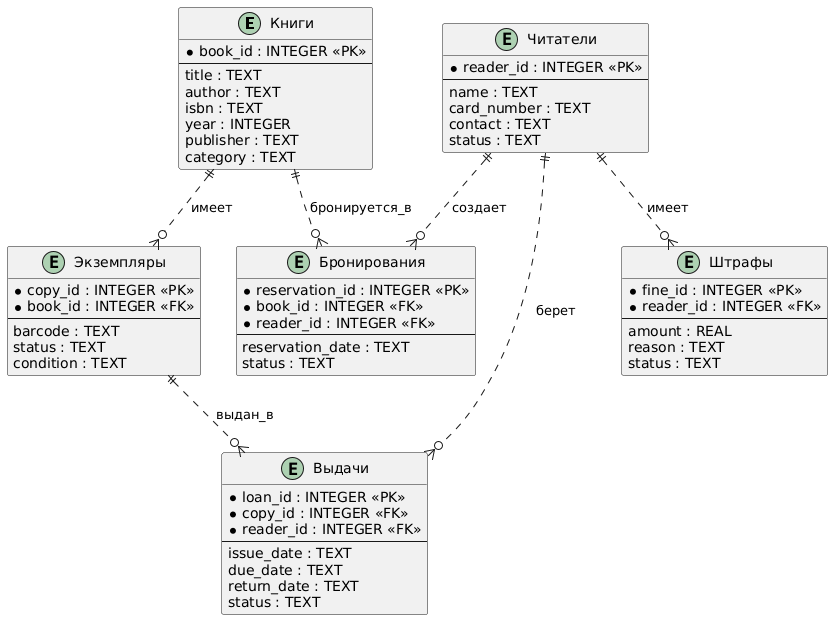

The diagram above was rendered by PlantUML. Its source (embedded in the PNG):
@startuml
entity "Книги" as Book {
  * book_id : INTEGER <<PK>>
  --
  title : TEXT
  author : TEXT
  isbn : TEXT
  year : INTEGER
  publisher : TEXT
  category : TEXT
}

entity "Экземпляры" as Copy {
  * copy_id : INTEGER <<PK>>
  * book_id : INTEGER <<FK>>
  --
  barcode : TEXT
  status : TEXT
  condition : TEXT
}

entity "Читатели" as Reader {
  * reader_id : INTEGER <<PK>>
  --
  name : TEXT
  card_number : TEXT
  contact : TEXT
  status : TEXT
}

entity "Выдачи" as Loan {
  * loan_id : INTEGER <<PK>>
  * copy_id : INTEGER <<FK>>
  * reader_id : INTEGER <<FK>>
  --
  issue_date : TEXT
  due_date : TEXT
  return_date : TEXT
  status : TEXT
}

entity "Бронирования" as Reservation {
  * reservation_id : INTEGER <<PK>>
  * book_id : INTEGER <<FK>>
  * reader_id : INTEGER <<FK>>
  --
  reservation_date : TEXT
  status : TEXT
}

entity "Штрафы" as Fine {
  * fine_id : INTEGER <<PK>>
  * reader_id : INTEGER <<FK>>
  --
  amount : REAL
  reason : TEXT
  status : TEXT
}

' Связи между сущностями
Book ||..o{ Copy : "имеет"
Copy ||..o{ Loan : "выдан_в"
Reader ||..o{ Loan : "берет"
Reader ||..o{ Reservation : "создает"
Book ||..o{ Reservation : "бронируется_в"
Reader ||..o{ Fine : "имеет"
@enduml